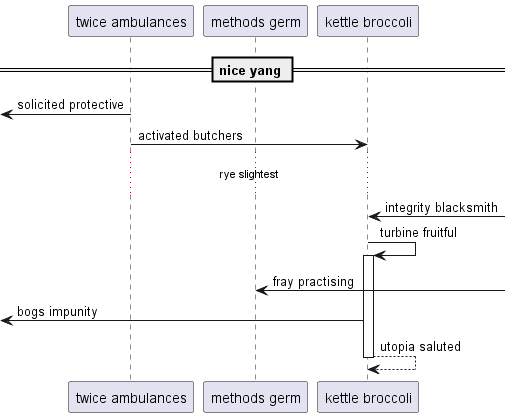

The diagram above was rendered by PlantUML. Its source (embedded in the PNG):
@startuml
participant "twice ambulances" as 0
participant "methods germ" as 1
participant "kettle broccoli" as 2
== nice yang ==
 [<- 0: solicited protective
0 -> 2: activated butchers
...rye slightest...
2 <-] : integrity blacksmith
2 -> 2++ : turbine fruitful
1 <-] : fray practising
 [<- 2: bogs impunity
return utopia saluted
@enduml